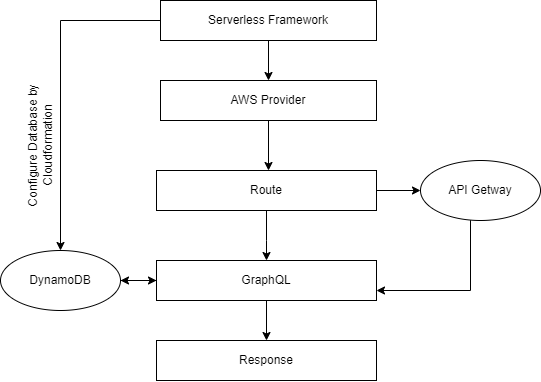

The diagram above was exported from draw.io. Its source (the exported page's mxGraphModel, read from the mxfile embedded in the PNG):
<mxGraphModel dx="1185" dy="662" grid="1" gridSize="10" guides="1" tooltips="1" connect="1" arrows="1" fold="1" page="1" pageScale="1" pageWidth="827" pageHeight="1169" math="0" shadow="0">
  <root>
    <mxCell id="0" />
    <mxCell id="1" parent="0" />
    <mxCell id="QstDzRDXzK8y8bmSOp2C-7" value="" style="edgeStyle=orthogonalEdgeStyle;rounded=0;orthogonalLoop=1;jettySize=auto;html=1;" edge="1" parent="1" source="QstDzRDXzK8y8bmSOp2C-1" target="QstDzRDXzK8y8bmSOp2C-2">
      <mxGeometry relative="1" as="geometry" />
    </mxCell>
    <mxCell id="QstDzRDXzK8y8bmSOp2C-17" style="edgeStyle=orthogonalEdgeStyle;rounded=0;orthogonalLoop=1;jettySize=auto;html=1;entryX=0.5;entryY=0;entryDx=0;entryDy=0;" edge="1" parent="1" source="QstDzRDXzK8y8bmSOp2C-1" target="QstDzRDXzK8y8bmSOp2C-13">
      <mxGeometry relative="1" as="geometry" />
    </mxCell>
    <mxCell id="QstDzRDXzK8y8bmSOp2C-1" value="Serverless Framework" style="rounded=0;whiteSpace=wrap;html=1;" vertex="1" parent="1">
      <mxGeometry x="330" y="160" width="216" height="40" as="geometry" />
    </mxCell>
    <mxCell id="QstDzRDXzK8y8bmSOp2C-12" value="" style="edgeStyle=orthogonalEdgeStyle;rounded=0;orthogonalLoop=1;jettySize=auto;html=1;" edge="1" parent="1" source="QstDzRDXzK8y8bmSOp2C-2" target="QstDzRDXzK8y8bmSOp2C-5">
      <mxGeometry relative="1" as="geometry">
        <Array as="points">
          <mxPoint x="438" y="330" />
          <mxPoint x="438" y="330" />
        </Array>
      </mxGeometry>
    </mxCell>
    <mxCell id="QstDzRDXzK8y8bmSOp2C-2" value="AWS Provider" style="rounded=0;whiteSpace=wrap;html=1;" vertex="1" parent="1">
      <mxGeometry x="330" y="240" width="216" height="40" as="geometry" />
    </mxCell>
    <mxCell id="QstDzRDXzK8y8bmSOp2C-9" value="" style="edgeStyle=orthogonalEdgeStyle;rounded=0;orthogonalLoop=1;jettySize=auto;html=1;" edge="1" parent="1" source="QstDzRDXzK8y8bmSOp2C-5" target="QstDzRDXzK8y8bmSOp2C-6">
      <mxGeometry relative="1" as="geometry">
        <Array as="points">
          <mxPoint x="436" y="400" />
          <mxPoint x="436" y="400" />
        </Array>
      </mxGeometry>
    </mxCell>
    <mxCell id="QstDzRDXzK8y8bmSOp2C-28" value="" style="edgeStyle=orthogonalEdgeStyle;rounded=0;orthogonalLoop=1;jettySize=auto;html=1;" edge="1" parent="1" source="QstDzRDXzK8y8bmSOp2C-5" target="QstDzRDXzK8y8bmSOp2C-27">
      <mxGeometry relative="1" as="geometry" />
    </mxCell>
    <mxCell id="QstDzRDXzK8y8bmSOp2C-5" value="Route" style="rounded=0;whiteSpace=wrap;html=1;" vertex="1" parent="1">
      <mxGeometry x="326" y="330" width="220" height="40" as="geometry" />
    </mxCell>
    <mxCell id="QstDzRDXzK8y8bmSOp2C-14" value="" style="edgeStyle=orthogonalEdgeStyle;rounded=0;orthogonalLoop=1;jettySize=auto;html=1;" edge="1" parent="1" source="QstDzRDXzK8y8bmSOp2C-6">
      <mxGeometry relative="1" as="geometry">
        <mxPoint x="290" y="440" as="targetPoint" />
      </mxGeometry>
    </mxCell>
    <mxCell id="QstDzRDXzK8y8bmSOp2C-21" style="edgeStyle=orthogonalEdgeStyle;rounded=0;orthogonalLoop=1;jettySize=auto;html=1;entryX=0.5;entryY=0;entryDx=0;entryDy=0;" edge="1" parent="1" source="QstDzRDXzK8y8bmSOp2C-6" target="QstDzRDXzK8y8bmSOp2C-18">
      <mxGeometry relative="1" as="geometry" />
    </mxCell>
    <mxCell id="QstDzRDXzK8y8bmSOp2C-6" value="GraphQL" style="rounded=0;whiteSpace=wrap;html=1;" vertex="1" parent="1">
      <mxGeometry x="326" y="420" width="220" height="40" as="geometry" />
    </mxCell>
    <mxCell id="QstDzRDXzK8y8bmSOp2C-25" value="" style="edgeStyle=orthogonalEdgeStyle;rounded=0;orthogonalLoop=1;jettySize=auto;html=1;" edge="1" parent="1" source="QstDzRDXzK8y8bmSOp2C-13" target="QstDzRDXzK8y8bmSOp2C-6">
      <mxGeometry relative="1" as="geometry" />
    </mxCell>
    <mxCell id="QstDzRDXzK8y8bmSOp2C-13" value="DynamoDB" style="ellipse;whiteSpace=wrap;html=1;rounded=0;" vertex="1" parent="1">
      <mxGeometry x="170" y="410" width="120" height="60" as="geometry" />
    </mxCell>
    <mxCell id="QstDzRDXzK8y8bmSOp2C-18" value="Response" style="rounded=0;whiteSpace=wrap;html=1;" vertex="1" parent="1">
      <mxGeometry x="326" y="500" width="220" height="40" as="geometry" />
    </mxCell>
    <mxCell id="QstDzRDXzK8y8bmSOp2C-22" value="Configure Database by Cloudformation" style="text;html=1;strokeColor=none;fillColor=none;align=center;verticalAlign=middle;whiteSpace=wrap;rounded=0;rotation=-90;" vertex="1" parent="1">
      <mxGeometry x="145" y="290" width="130" height="30" as="geometry" />
    </mxCell>
    <mxCell id="QstDzRDXzK8y8bmSOp2C-29" style="edgeStyle=orthogonalEdgeStyle;rounded=0;orthogonalLoop=1;jettySize=auto;html=1;entryX=1;entryY=0.75;entryDx=0;entryDy=0;" edge="1" parent="1" source="QstDzRDXzK8y8bmSOp2C-27" target="QstDzRDXzK8y8bmSOp2C-6">
      <mxGeometry relative="1" as="geometry">
        <Array as="points">
          <mxPoint x="640" y="450" />
        </Array>
      </mxGeometry>
    </mxCell>
    <mxCell id="QstDzRDXzK8y8bmSOp2C-27" value="API Getway" style="ellipse;whiteSpace=wrap;html=1;rounded=0;" vertex="1" parent="1">
      <mxGeometry x="590" y="320" width="120" height="60" as="geometry" />
    </mxCell>
  </root>
</mxGraphModel>